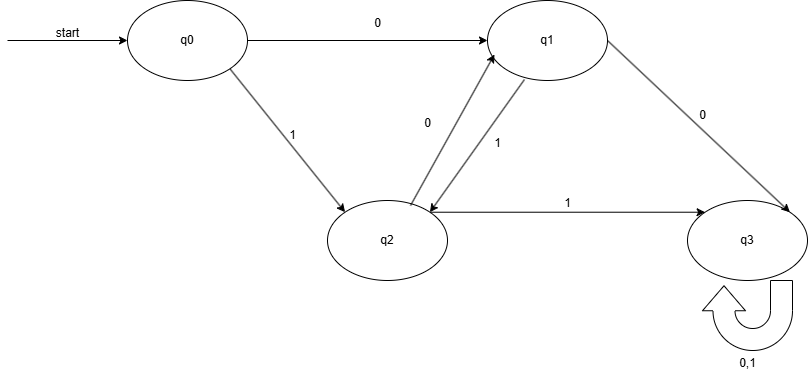

The diagram above was exported from draw.io. Its source (the exported page's mxGraphModel, read from the mxfile embedded in the PNG):
<mxGraphModel dx="2255" dy="743" grid="1" gridSize="10" guides="1" tooltips="1" connect="1" arrows="1" fold="1" page="1" pageScale="1" pageWidth="827" pageHeight="1169" math="0" shadow="0">
  <root>
    <mxCell id="0" />
    <mxCell id="1" parent="0" />
    <mxCell id="pvCCtyDbE4U4d-shWngH-1" value="q3" style="ellipse;whiteSpace=wrap;html=1;" vertex="1" parent="1">
      <mxGeometry x="680" y="400" width="120" height="80" as="geometry" />
    </mxCell>
    <mxCell id="pvCCtyDbE4U4d-shWngH-12" style="edgeStyle=orthogonalEdgeStyle;rounded=0;orthogonalLoop=1;jettySize=auto;html=1;exitX=1;exitY=0;exitDx=0;exitDy=0;entryX=0;entryY=0;entryDx=0;entryDy=0;" edge="1" parent="1" source="pvCCtyDbE4U4d-shWngH-2" target="pvCCtyDbE4U4d-shWngH-1">
      <mxGeometry relative="1" as="geometry" />
    </mxCell>
    <mxCell id="pvCCtyDbE4U4d-shWngH-2" value="q2" style="ellipse;whiteSpace=wrap;html=1;" vertex="1" parent="1">
      <mxGeometry x="320" y="400" width="120" height="80" as="geometry" />
    </mxCell>
    <mxCell id="pvCCtyDbE4U4d-shWngH-10" style="rounded=0;orthogonalLoop=1;jettySize=auto;html=1;exitX=1;exitY=0.5;exitDx=0;exitDy=0;entryX=1;entryY=0;entryDx=0;entryDy=0;" edge="1" parent="1" source="pvCCtyDbE4U4d-shWngH-3" target="pvCCtyDbE4U4d-shWngH-1">
      <mxGeometry relative="1" as="geometry" />
    </mxCell>
    <mxCell id="pvCCtyDbE4U4d-shWngH-3" value="q1" style="ellipse;whiteSpace=wrap;html=1;" vertex="1" parent="1">
      <mxGeometry x="480" y="200" width="120" height="80" as="geometry" />
    </mxCell>
    <mxCell id="pvCCtyDbE4U4d-shWngH-5" style="edgeStyle=orthogonalEdgeStyle;rounded=0;orthogonalLoop=1;jettySize=auto;html=1;entryX=0;entryY=0.5;entryDx=0;entryDy=0;" edge="1" parent="1" source="pvCCtyDbE4U4d-shWngH-4" target="pvCCtyDbE4U4d-shWngH-3">
      <mxGeometry relative="1" as="geometry" />
    </mxCell>
    <mxCell id="pvCCtyDbE4U4d-shWngH-7" style="rounded=0;orthogonalLoop=1;jettySize=auto;html=1;exitX=1;exitY=1;exitDx=0;exitDy=0;entryX=0;entryY=0;entryDx=0;entryDy=0;" edge="1" parent="1" source="pvCCtyDbE4U4d-shWngH-4" target="pvCCtyDbE4U4d-shWngH-2">
      <mxGeometry relative="1" as="geometry" />
    </mxCell>
    <mxCell id="pvCCtyDbE4U4d-shWngH-4" value="q0" style="ellipse;whiteSpace=wrap;html=1;" vertex="1" parent="1">
      <mxGeometry x="120" y="200" width="120" height="80" as="geometry" />
    </mxCell>
    <mxCell id="pvCCtyDbE4U4d-shWngH-6" value="0" style="text;html=1;align=center;verticalAlign=middle;resizable=0;points=[];autosize=1;strokeColor=none;fillColor=none;" vertex="1" parent="1">
      <mxGeometry x="355" y="208" width="30" height="30" as="geometry" />
    </mxCell>
    <mxCell id="pvCCtyDbE4U4d-shWngH-9" value="1" style="text;html=1;align=center;verticalAlign=middle;resizable=0;points=[];autosize=1;strokeColor=none;fillColor=none;" vertex="1" parent="1">
      <mxGeometry x="270" y="320" width="30" height="30" as="geometry" />
    </mxCell>
    <mxCell id="pvCCtyDbE4U4d-shWngH-11" value="0" style="text;html=1;align=center;verticalAlign=middle;resizable=0;points=[];autosize=1;strokeColor=none;fillColor=none;" vertex="1" parent="1">
      <mxGeometry x="680" y="300" width="30" height="30" as="geometry" />
    </mxCell>
    <mxCell id="pvCCtyDbE4U4d-shWngH-14" style="rounded=0;orthogonalLoop=1;jettySize=auto;html=1;entryX=0.058;entryY=0.675;entryDx=0;entryDy=0;entryPerimeter=0;exitX=0.692;exitY=0.063;exitDx=0;exitDy=0;exitPerimeter=0;" edge="1" parent="1" source="pvCCtyDbE4U4d-shWngH-2" target="pvCCtyDbE4U4d-shWngH-3">
      <mxGeometry relative="1" as="geometry">
        <mxPoint x="410" y="390" as="sourcePoint" />
      </mxGeometry>
    </mxCell>
    <mxCell id="pvCCtyDbE4U4d-shWngH-17" style="rounded=0;orthogonalLoop=1;jettySize=auto;html=1;exitX=0.308;exitY=0.988;exitDx=0;exitDy=0;entryX=1;entryY=0;entryDx=0;entryDy=0;exitPerimeter=0;" edge="1" parent="1" source="pvCCtyDbE4U4d-shWngH-3" target="pvCCtyDbE4U4d-shWngH-2">
      <mxGeometry relative="1" as="geometry">
        <mxPoint x="610" y="250" as="sourcePoint" />
        <mxPoint x="792" y="422" as="targetPoint" />
      </mxGeometry>
    </mxCell>
    <mxCell id="pvCCtyDbE4U4d-shWngH-18" value="1" style="text;html=1;align=center;verticalAlign=middle;resizable=0;points=[];autosize=1;strokeColor=none;fillColor=none;" vertex="1" parent="1">
      <mxGeometry x="475" y="328" width="30" height="30" as="geometry" />
    </mxCell>
    <mxCell id="pvCCtyDbE4U4d-shWngH-19" value="0" style="text;html=1;align=center;verticalAlign=middle;resizable=0;points=[];autosize=1;strokeColor=none;fillColor=none;" vertex="1" parent="1">
      <mxGeometry x="405" y="308" width="30" height="30" as="geometry" />
    </mxCell>
    <mxCell id="pvCCtyDbE4U4d-shWngH-20" value="1" style="text;html=1;align=center;verticalAlign=middle;resizable=0;points=[];autosize=1;strokeColor=none;fillColor=none;" vertex="1" parent="1">
      <mxGeometry x="545" y="388" width="30" height="30" as="geometry" />
    </mxCell>
    <mxCell id="pvCCtyDbE4U4d-shWngH-21" value="" style="html=1;shadow=0;dashed=0;align=center;verticalAlign=middle;shape=mxgraph.arrows2.uTurnArrow;dy=11;arrowHead=43;dx2=25;rotation=-90;" vertex="1" parent="1">
      <mxGeometry x="705" y="470" width="70" height="90" as="geometry" />
    </mxCell>
    <mxCell id="pvCCtyDbE4U4d-shWngH-22" value="0,1" style="text;html=1;align=center;verticalAlign=middle;resizable=0;points=[];autosize=1;strokeColor=none;fillColor=none;" vertex="1" parent="1">
      <mxGeometry x="720" y="548" width="40" height="30" as="geometry" />
    </mxCell>
    <mxCell id="zx87q3eT8vYi_D9fLFJQ-2" value="" style="endArrow=classic;html=1;rounded=0;entryX=0;entryY=0.5;entryDx=0;entryDy=0;" edge="1" parent="1" target="pvCCtyDbE4U4d-shWngH-4">
      <mxGeometry width="50" height="50" relative="1" as="geometry">
        <mxPoint y="240" as="sourcePoint" />
        <mxPoint x="440" y="360" as="targetPoint" />
      </mxGeometry>
    </mxCell>
    <mxCell id="zx87q3eT8vYi_D9fLFJQ-3" value="start" style="text;html=1;align=center;verticalAlign=middle;resizable=0;points=[];autosize=1;strokeColor=none;fillColor=none;" vertex="1" parent="1">
      <mxGeometry x="35" y="218" width="50" height="30" as="geometry" />
    </mxCell>
  </root>
</mxGraphModel>